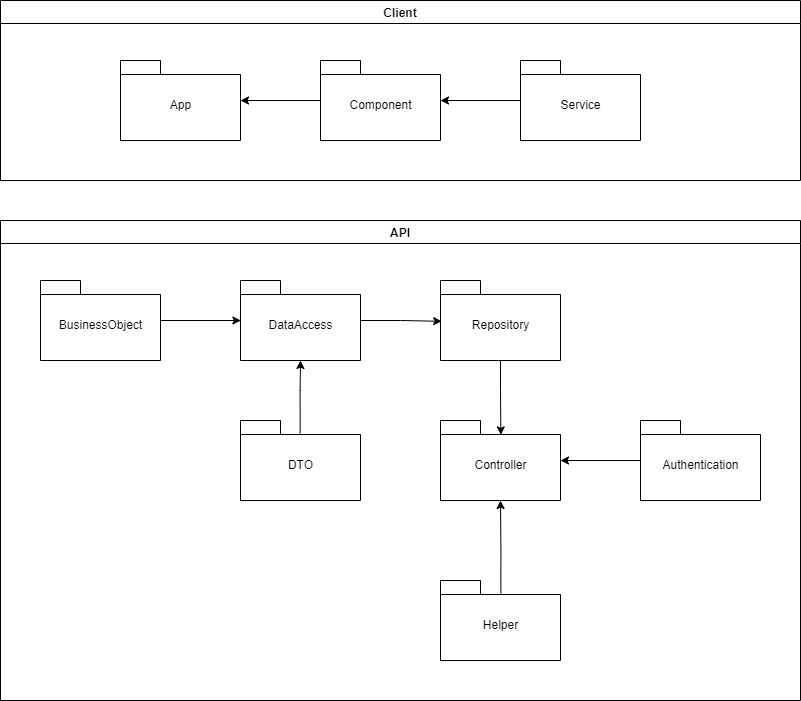

The diagram above was exported from draw.io. Its source (the exported page's mxGraphModel, read from the mxfile embedded in the PNG):
<mxGraphModel dx="1038" dy="649" grid="1" gridSize="10" guides="1" tooltips="1" connect="1" arrows="1" fold="1" page="1" pageScale="1" pageWidth="850" pageHeight="1100" math="0" shadow="0">
  <root>
    <mxCell id="0" />
    <mxCell id="1" parent="0" />
    <mxCell id="QvyOwrAOOlYiLk_lbKZe-1" value="Client" style="swimlane;" vertex="1" parent="1">
      <mxGeometry x="40" y="140" width="800" height="180" as="geometry" />
    </mxCell>
    <mxCell id="QvyOwrAOOlYiLk_lbKZe-3" value="&lt;span style=&quot;font-weight: normal;&quot;&gt;App&lt;/span&gt;" style="shape=folder;fontStyle=1;spacingTop=10;tabWidth=40;tabHeight=14;tabPosition=left;html=1;" vertex="1" parent="QvyOwrAOOlYiLk_lbKZe-1">
      <mxGeometry x="120" y="60" width="120" height="80" as="geometry" />
    </mxCell>
    <mxCell id="QvyOwrAOOlYiLk_lbKZe-5" style="edgeStyle=orthogonalEdgeStyle;rounded=0;orthogonalLoop=1;jettySize=auto;html=1;" edge="1" parent="QvyOwrAOOlYiLk_lbKZe-1" source="QvyOwrAOOlYiLk_lbKZe-4" target="QvyOwrAOOlYiLk_lbKZe-3">
      <mxGeometry relative="1" as="geometry" />
    </mxCell>
    <mxCell id="QvyOwrAOOlYiLk_lbKZe-4" value="&lt;span style=&quot;font-weight: normal;&quot;&gt;Component&lt;/span&gt;" style="shape=folder;fontStyle=1;spacingTop=10;tabWidth=40;tabHeight=14;tabPosition=left;html=1;" vertex="1" parent="QvyOwrAOOlYiLk_lbKZe-1">
      <mxGeometry x="320" y="60" width="120" height="80" as="geometry" />
    </mxCell>
    <mxCell id="QvyOwrAOOlYiLk_lbKZe-7" style="edgeStyle=orthogonalEdgeStyle;rounded=0;orthogonalLoop=1;jettySize=auto;html=1;" edge="1" parent="QvyOwrAOOlYiLk_lbKZe-1" source="QvyOwrAOOlYiLk_lbKZe-6" target="QvyOwrAOOlYiLk_lbKZe-4">
      <mxGeometry relative="1" as="geometry" />
    </mxCell>
    <mxCell id="QvyOwrAOOlYiLk_lbKZe-6" value="&lt;span style=&quot;font-weight: normal;&quot;&gt;Service&lt;/span&gt;" style="shape=folder;fontStyle=1;spacingTop=10;tabWidth=40;tabHeight=14;tabPosition=left;html=1;" vertex="1" parent="QvyOwrAOOlYiLk_lbKZe-1">
      <mxGeometry x="520" y="60" width="120" height="80" as="geometry" />
    </mxCell>
    <mxCell id="QvyOwrAOOlYiLk_lbKZe-8" value="API" style="swimlane;" vertex="1" parent="1">
      <mxGeometry x="40" y="360" width="800" height="480" as="geometry" />
    </mxCell>
    <mxCell id="QvyOwrAOOlYiLk_lbKZe-14" style="edgeStyle=orthogonalEdgeStyle;rounded=0;orthogonalLoop=1;jettySize=auto;html=1;entryX=0.003;entryY=0.5;entryDx=0;entryDy=0;entryPerimeter=0;" edge="1" parent="QvyOwrAOOlYiLk_lbKZe-8" source="QvyOwrAOOlYiLk_lbKZe-9" target="QvyOwrAOOlYiLk_lbKZe-11">
      <mxGeometry relative="1" as="geometry" />
    </mxCell>
    <mxCell id="QvyOwrAOOlYiLk_lbKZe-9" value="&lt;span style=&quot;font-weight: normal;&quot;&gt;BusinessObject&lt;/span&gt;" style="shape=folder;fontStyle=1;spacingTop=10;tabWidth=40;tabHeight=14;tabPosition=left;html=1;" vertex="1" parent="QvyOwrAOOlYiLk_lbKZe-8">
      <mxGeometry x="40" y="60" width="120" height="80" as="geometry" />
    </mxCell>
    <mxCell id="QvyOwrAOOlYiLk_lbKZe-11" value="&lt;span style=&quot;font-weight: normal;&quot;&gt;DataAccess&lt;/span&gt;" style="shape=folder;fontStyle=1;spacingTop=10;tabWidth=40;tabHeight=14;tabPosition=left;html=1;" vertex="1" parent="QvyOwrAOOlYiLk_lbKZe-8">
      <mxGeometry x="240" y="60" width="120" height="80" as="geometry" />
    </mxCell>
    <mxCell id="QvyOwrAOOlYiLk_lbKZe-17" value="&lt;span style=&quot;font-weight: normal;&quot;&gt;Controller&lt;/span&gt;" style="shape=folder;fontStyle=1;spacingTop=10;tabWidth=40;tabHeight=14;tabPosition=left;html=1;" vertex="1" parent="QvyOwrAOOlYiLk_lbKZe-8">
      <mxGeometry x="440" y="200" width="120" height="80" as="geometry" />
    </mxCell>
    <mxCell id="QvyOwrAOOlYiLk_lbKZe-21" style="edgeStyle=orthogonalEdgeStyle;rounded=0;orthogonalLoop=1;jettySize=auto;html=1;entryX=0.5;entryY=1;entryDx=0;entryDy=0;entryPerimeter=0;exitX=0.497;exitY=0.16;exitDx=0;exitDy=0;exitPerimeter=0;" edge="1" parent="QvyOwrAOOlYiLk_lbKZe-8" source="QvyOwrAOOlYiLk_lbKZe-18" target="QvyOwrAOOlYiLk_lbKZe-11">
      <mxGeometry relative="1" as="geometry" />
    </mxCell>
    <mxCell id="QvyOwrAOOlYiLk_lbKZe-18" value="&lt;span style=&quot;font-weight: normal;&quot;&gt;DTO&lt;/span&gt;" style="shape=folder;fontStyle=1;spacingTop=10;tabWidth=40;tabHeight=14;tabPosition=left;html=1;" vertex="1" parent="QvyOwrAOOlYiLk_lbKZe-8">
      <mxGeometry x="240" y="200" width="120" height="80" as="geometry" />
    </mxCell>
    <mxCell id="QvyOwrAOOlYiLk_lbKZe-23" style="edgeStyle=orthogonalEdgeStyle;rounded=0;orthogonalLoop=1;jettySize=auto;html=1;" edge="1" parent="QvyOwrAOOlYiLk_lbKZe-8" source="QvyOwrAOOlYiLk_lbKZe-22" target="QvyOwrAOOlYiLk_lbKZe-17">
      <mxGeometry relative="1" as="geometry" />
    </mxCell>
    <mxCell id="QvyOwrAOOlYiLk_lbKZe-22" value="&lt;span style=&quot;font-weight: normal;&quot;&gt;Authentication&lt;/span&gt;" style="shape=folder;fontStyle=1;spacingTop=10;tabWidth=40;tabHeight=14;tabPosition=left;html=1;" vertex="1" parent="QvyOwrAOOlYiLk_lbKZe-8">
      <mxGeometry x="640" y="200" width="120" height="80" as="geometry" />
    </mxCell>
    <mxCell id="QvyOwrAOOlYiLk_lbKZe-25" style="edgeStyle=orthogonalEdgeStyle;rounded=0;orthogonalLoop=1;jettySize=auto;html=1;entryX=0.5;entryY=1;entryDx=0;entryDy=0;entryPerimeter=0;exitX=0.503;exitY=0.16;exitDx=0;exitDy=0;exitPerimeter=0;" edge="1" parent="QvyOwrAOOlYiLk_lbKZe-8" source="QvyOwrAOOlYiLk_lbKZe-24" target="QvyOwrAOOlYiLk_lbKZe-17">
      <mxGeometry relative="1" as="geometry" />
    </mxCell>
    <mxCell id="QvyOwrAOOlYiLk_lbKZe-24" value="&lt;span style=&quot;font-weight: normal;&quot;&gt;Helper&lt;br&gt;&lt;/span&gt;" style="shape=folder;fontStyle=1;spacingTop=10;tabWidth=40;tabHeight=14;tabPosition=left;html=1;" vertex="1" parent="QvyOwrAOOlYiLk_lbKZe-8">
      <mxGeometry x="440" y="360" width="120" height="80" as="geometry" />
    </mxCell>
    <mxCell id="QvyOwrAOOlYiLk_lbKZe-20" style="edgeStyle=orthogonalEdgeStyle;rounded=0;orthogonalLoop=1;jettySize=auto;html=1;entryX=0.503;entryY=0.18;entryDx=0;entryDy=0;entryPerimeter=0;" edge="1" parent="1" source="QvyOwrAOOlYiLk_lbKZe-13" target="QvyOwrAOOlYiLk_lbKZe-17">
      <mxGeometry relative="1" as="geometry" />
    </mxCell>
    <mxCell id="QvyOwrAOOlYiLk_lbKZe-13" value="&lt;span style=&quot;font-weight: normal;&quot;&gt;Repository&lt;/span&gt;" style="shape=folder;fontStyle=1;spacingTop=10;tabWidth=40;tabHeight=14;tabPosition=left;html=1;" vertex="1" parent="1">
      <mxGeometry x="480" y="420" width="120" height="80" as="geometry" />
    </mxCell>
    <mxCell id="QvyOwrAOOlYiLk_lbKZe-16" style="edgeStyle=orthogonalEdgeStyle;rounded=0;orthogonalLoop=1;jettySize=auto;html=1;entryX=0.01;entryY=0.51;entryDx=0;entryDy=0;entryPerimeter=0;" edge="1" parent="1" source="QvyOwrAOOlYiLk_lbKZe-11" target="QvyOwrAOOlYiLk_lbKZe-13">
      <mxGeometry relative="1" as="geometry" />
    </mxCell>
  </root>
</mxGraphModel>